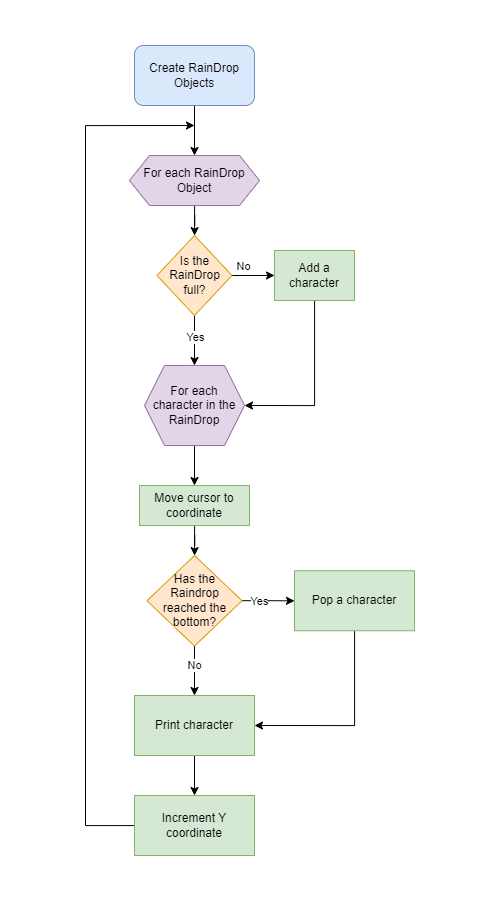

The diagram above was exported from draw.io. Its source (the exported page's mxGraphModel, read from the mxfile embedded in the PNG):
<mxGraphModel dx="2607" dy="1342" grid="0" gridSize="10" guides="1" tooltips="1" connect="1" arrows="1" fold="1" page="1" pageScale="1" pageWidth="500" pageHeight="900" math="0" shadow="0">
  <root>
    <mxCell id="WIyWlLk6GJQsqaUBKTNV-0" />
    <mxCell id="WIyWlLk6GJQsqaUBKTNV-1" parent="WIyWlLk6GJQsqaUBKTNV-0" />
    <mxCell id="lIsRP3IQAcUJd1J-Ho2i-0" value="" style="edgeStyle=orthogonalEdgeStyle;rounded=0;orthogonalLoop=1;jettySize=auto;html=1;" edge="1" parent="WIyWlLk6GJQsqaUBKTNV-1" source="lIsRP3IQAcUJd1J-Ho2i-1" target="lIsRP3IQAcUJd1J-Ho2i-3">
      <mxGeometry relative="1" as="geometry" />
    </mxCell>
    <mxCell id="lIsRP3IQAcUJd1J-Ho2i-1" value="Create RainDrop Objects" style="rounded=1;whiteSpace=wrap;html=1;fontSize=12;glass=0;strokeWidth=1;shadow=0;fillColor=#dae8fc;strokeColor=#6c8ebf;" vertex="1" parent="WIyWlLk6GJQsqaUBKTNV-1">
      <mxGeometry x="134.00000000000003" y="45" width="120" height="60" as="geometry" />
    </mxCell>
    <mxCell id="lIsRP3IQAcUJd1J-Ho2i-2" value="" style="edgeStyle=orthogonalEdgeStyle;rounded=0;orthogonalLoop=1;jettySize=auto;html=1;" edge="1" parent="WIyWlLk6GJQsqaUBKTNV-1" source="lIsRP3IQAcUJd1J-Ho2i-3" target="lIsRP3IQAcUJd1J-Ho2i-8">
      <mxGeometry relative="1" as="geometry" />
    </mxCell>
    <mxCell id="lIsRP3IQAcUJd1J-Ho2i-3" value="For each RainDrop Object" style="shape=hexagon;perimeter=hexagonPerimeter2;whiteSpace=wrap;html=1;fixedSize=1;fillColor=#e1d5e7;strokeColor=#9673a6;" vertex="1" parent="WIyWlLk6GJQsqaUBKTNV-1">
      <mxGeometry x="129.00000000000003" y="155" width="130" height="50" as="geometry" />
    </mxCell>
    <mxCell id="lIsRP3IQAcUJd1J-Ho2i-4" value="" style="edgeStyle=orthogonalEdgeStyle;rounded=0;orthogonalLoop=1;jettySize=auto;html=1;" edge="1" parent="WIyWlLk6GJQsqaUBKTNV-1" source="lIsRP3IQAcUJd1J-Ho2i-8" target="lIsRP3IQAcUJd1J-Ho2i-10">
      <mxGeometry relative="1" as="geometry" />
    </mxCell>
    <mxCell id="lIsRP3IQAcUJd1J-Ho2i-5" value="No" style="edgeLabel;html=1;align=center;verticalAlign=middle;resizable=0;points=[];" vertex="1" connectable="0" parent="lIsRP3IQAcUJd1J-Ho2i-4">
      <mxGeometry x="-0.5" y="1" relative="1" as="geometry">
        <mxPoint y="-9" as="offset" />
      </mxGeometry>
    </mxCell>
    <mxCell id="lIsRP3IQAcUJd1J-Ho2i-6" value="" style="edgeStyle=orthogonalEdgeStyle;rounded=0;orthogonalLoop=1;jettySize=auto;html=1;" edge="1" parent="WIyWlLk6GJQsqaUBKTNV-1" source="lIsRP3IQAcUJd1J-Ho2i-8" target="lIsRP3IQAcUJd1J-Ho2i-12">
      <mxGeometry relative="1" as="geometry" />
    </mxCell>
    <mxCell id="lIsRP3IQAcUJd1J-Ho2i-7" value="Yes" style="edgeLabel;html=1;align=center;verticalAlign=middle;resizable=0;points=[];" vertex="1" connectable="0" parent="lIsRP3IQAcUJd1J-Ho2i-6">
      <mxGeometry x="0.2933" y="-1" relative="1" as="geometry">
        <mxPoint x="1" y="-12" as="offset" />
      </mxGeometry>
    </mxCell>
    <mxCell id="lIsRP3IQAcUJd1J-Ho2i-8" value="Is the RainDrop full?" style="rhombus;whiteSpace=wrap;html=1;fillColor=#ffe6cc;strokeColor=#d79b00;" vertex="1" parent="WIyWlLk6GJQsqaUBKTNV-1">
      <mxGeometry x="156.50000000000003" y="235" width="75" height="80" as="geometry" />
    </mxCell>
    <mxCell id="lIsRP3IQAcUJd1J-Ho2i-9" style="edgeStyle=orthogonalEdgeStyle;rounded=0;orthogonalLoop=1;jettySize=auto;html=1;entryX=1;entryY=0.5;entryDx=0;entryDy=0;" edge="1" parent="WIyWlLk6GJQsqaUBKTNV-1" source="lIsRP3IQAcUJd1J-Ho2i-10" target="lIsRP3IQAcUJd1J-Ho2i-12">
      <mxGeometry relative="1" as="geometry">
        <mxPoint x="314.0000000000001" y="385" as="targetPoint" />
        <Array as="points">
          <mxPoint x="314.0000000000001" y="405" />
        </Array>
      </mxGeometry>
    </mxCell>
    <mxCell id="lIsRP3IQAcUJd1J-Ho2i-10" value="Add a character" style="rounded=0;whiteSpace=wrap;html=1;fillColor=#d5e8d4;strokeColor=#82b366;" vertex="1" parent="WIyWlLk6GJQsqaUBKTNV-1">
      <mxGeometry x="274.0000000000001" y="250" width="80" height="50" as="geometry" />
    </mxCell>
    <mxCell id="lIsRP3IQAcUJd1J-Ho2i-11" value="" style="edgeStyle=orthogonalEdgeStyle;rounded=0;orthogonalLoop=1;jettySize=auto;html=1;" edge="1" parent="WIyWlLk6GJQsqaUBKTNV-1" source="lIsRP3IQAcUJd1J-Ho2i-12" target="lIsRP3IQAcUJd1J-Ho2i-14">
      <mxGeometry relative="1" as="geometry" />
    </mxCell>
    <mxCell id="lIsRP3IQAcUJd1J-Ho2i-12" value="For each character in the RainDrop" style="shape=hexagon;perimeter=hexagonPerimeter2;whiteSpace=wrap;html=1;fixedSize=1;fillColor=#e1d5e7;strokeColor=#9673a6;" vertex="1" parent="WIyWlLk6GJQsqaUBKTNV-1">
      <mxGeometry x="144.00000000000003" y="365" width="100" height="80" as="geometry" />
    </mxCell>
    <mxCell id="lIsRP3IQAcUJd1J-Ho2i-13" value="" style="edgeStyle=orthogonalEdgeStyle;rounded=0;orthogonalLoop=1;jettySize=auto;html=1;" edge="1" parent="WIyWlLk6GJQsqaUBKTNV-1" source="lIsRP3IQAcUJd1J-Ho2i-14" target="lIsRP3IQAcUJd1J-Ho2i-19">
      <mxGeometry relative="1" as="geometry" />
    </mxCell>
    <mxCell id="lIsRP3IQAcUJd1J-Ho2i-14" value="Move cursor to coordinate" style="rounded=0;whiteSpace=wrap;html=1;fillColor=#d5e8d4;strokeColor=#82b366;" vertex="1" parent="WIyWlLk6GJQsqaUBKTNV-1">
      <mxGeometry x="139.00000000000003" y="485" width="110" height="40" as="geometry" />
    </mxCell>
    <mxCell id="lIsRP3IQAcUJd1J-Ho2i-15" value="" style="edgeStyle=orthogonalEdgeStyle;rounded=0;orthogonalLoop=1;jettySize=auto;html=1;" edge="1" parent="WIyWlLk6GJQsqaUBKTNV-1" source="lIsRP3IQAcUJd1J-Ho2i-19" target="lIsRP3IQAcUJd1J-Ho2i-21">
      <mxGeometry relative="1" as="geometry" />
    </mxCell>
    <mxCell id="lIsRP3IQAcUJd1J-Ho2i-16" value="Yes" style="edgeLabel;html=1;align=center;verticalAlign=middle;resizable=0;points=[];" vertex="1" connectable="0" parent="lIsRP3IQAcUJd1J-Ho2i-15">
      <mxGeometry x="0.0486" y="-3" relative="1" as="geometry">
        <mxPoint x="-10" y="-3" as="offset" />
      </mxGeometry>
    </mxCell>
    <mxCell id="lIsRP3IQAcUJd1J-Ho2i-17" value="" style="edgeStyle=orthogonalEdgeStyle;rounded=0;orthogonalLoop=1;jettySize=auto;html=1;" edge="1" parent="WIyWlLk6GJQsqaUBKTNV-1" source="lIsRP3IQAcUJd1J-Ho2i-19" target="lIsRP3IQAcUJd1J-Ho2i-23">
      <mxGeometry relative="1" as="geometry" />
    </mxCell>
    <mxCell id="lIsRP3IQAcUJd1J-Ho2i-18" value="No" style="edgeLabel;html=1;align=center;verticalAlign=middle;resizable=0;points=[];" vertex="1" connectable="0" parent="lIsRP3IQAcUJd1J-Ho2i-17">
      <mxGeometry x="-0.2525" y="-1" relative="1" as="geometry">
        <mxPoint as="offset" />
      </mxGeometry>
    </mxCell>
    <mxCell id="lIsRP3IQAcUJd1J-Ho2i-19" value="Has the Raindrop reached the bottom?" style="rhombus;whiteSpace=wrap;html=1;fillColor=#ffe6cc;strokeColor=#d79b00;" vertex="1" parent="WIyWlLk6GJQsqaUBKTNV-1">
      <mxGeometry x="146.50000000000003" y="555" width="95" height="90.5" as="geometry" />
    </mxCell>
    <mxCell id="lIsRP3IQAcUJd1J-Ho2i-20" style="edgeStyle=orthogonalEdgeStyle;rounded=0;orthogonalLoop=1;jettySize=auto;html=1;entryX=1;entryY=0.5;entryDx=0;entryDy=0;" edge="1" parent="WIyWlLk6GJQsqaUBKTNV-1" source="lIsRP3IQAcUJd1J-Ho2i-21" target="lIsRP3IQAcUJd1J-Ho2i-23">
      <mxGeometry relative="1" as="geometry">
        <mxPoint x="324.0000000000001" y="735" as="targetPoint" />
        <Array as="points">
          <mxPoint x="354.0000000000001" y="725" />
        </Array>
      </mxGeometry>
    </mxCell>
    <mxCell id="lIsRP3IQAcUJd1J-Ho2i-21" value="Pop a character" style="rounded=0;whiteSpace=wrap;html=1;fillColor=#d5e8d4;strokeColor=#82b366;" vertex="1" parent="WIyWlLk6GJQsqaUBKTNV-1">
      <mxGeometry x="294.0000000000001" y="570.25" width="120" height="60" as="geometry" />
    </mxCell>
    <mxCell id="lIsRP3IQAcUJd1J-Ho2i-22" value="" style="edgeStyle=orthogonalEdgeStyle;rounded=0;orthogonalLoop=1;jettySize=auto;html=1;" edge="1" parent="WIyWlLk6GJQsqaUBKTNV-1" source="lIsRP3IQAcUJd1J-Ho2i-23" target="lIsRP3IQAcUJd1J-Ho2i-25">
      <mxGeometry relative="1" as="geometry" />
    </mxCell>
    <mxCell id="lIsRP3IQAcUJd1J-Ho2i-23" value="Print character" style="rounded=0;whiteSpace=wrap;html=1;fillColor=#d5e8d4;strokeColor=#82b366;" vertex="1" parent="WIyWlLk6GJQsqaUBKTNV-1">
      <mxGeometry x="134.00000000000003" y="695" width="120" height="60" as="geometry" />
    </mxCell>
    <mxCell id="lIsRP3IQAcUJd1J-Ho2i-24" style="edgeStyle=orthogonalEdgeStyle;rounded=0;orthogonalLoop=1;jettySize=auto;html=1;" edge="1" parent="WIyWlLk6GJQsqaUBKTNV-1" source="lIsRP3IQAcUJd1J-Ho2i-25">
      <mxGeometry relative="1" as="geometry">
        <mxPoint x="194.00000000000003" y="125" as="targetPoint" />
        <Array as="points">
          <mxPoint x="85.00000000000003" y="825" />
        </Array>
      </mxGeometry>
    </mxCell>
    <mxCell id="lIsRP3IQAcUJd1J-Ho2i-25" value="Increment Y coordinate" style="rounded=0;whiteSpace=wrap;html=1;fillColor=#d5e8d4;strokeColor=#82b366;" vertex="1" parent="WIyWlLk6GJQsqaUBKTNV-1">
      <mxGeometry x="134.00000000000003" y="795" width="120" height="60" as="geometry" />
    </mxCell>
  </root>
</mxGraphModel>